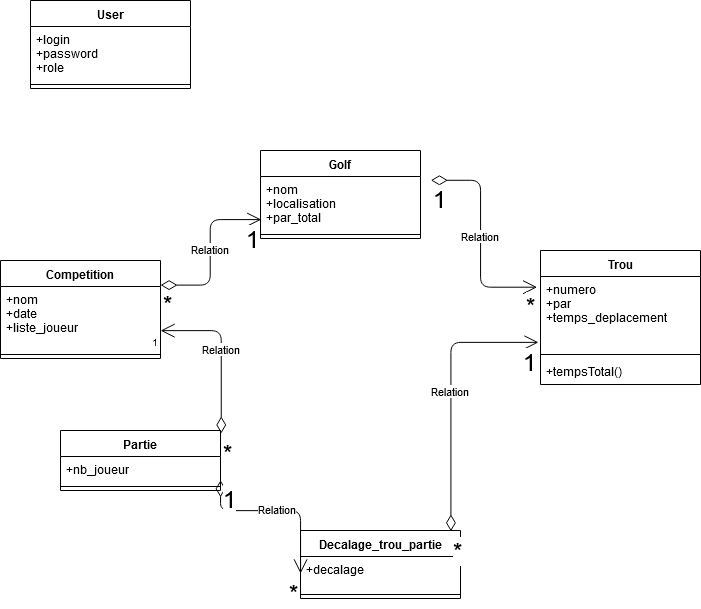

The diagram above was exported from draw.io. Its source (the exported page's mxGraphModel, read from the mxfile embedded in the PNG):
<mxGraphModel dx="1412" dy="784" grid="1" gridSize="10" guides="1" tooltips="1" connect="1" arrows="1" fold="1" page="1" pageScale="1" pageWidth="827" pageHeight="1169" math="0" shadow="0">
  <root>
    <mxCell id="0" />
    <mxCell id="1" parent="0" />
    <mxCell id="8edcEd2z1sNhcl5Dpmxh-1" value="Golf" style="swimlane;fontStyle=1;align=center;verticalAlign=top;childLayout=stackLayout;horizontal=1;startSize=26;horizontalStack=0;resizeParent=1;resizeParentMax=0;resizeLast=0;collapsible=1;marginBottom=0;" parent="1" vertex="1">
      <mxGeometry x="290" y="380" width="160" height="88" as="geometry" />
    </mxCell>
    <mxCell id="8edcEd2z1sNhcl5Dpmxh-2" value="+nom&#10;+localisation&#10;+par_total&#10;" style="text;strokeColor=none;fillColor=none;align=left;verticalAlign=top;spacingLeft=4;spacingRight=4;overflow=hidden;rotatable=0;points=[[0,0.5],[1,0.5]];portConstraint=eastwest;" parent="8edcEd2z1sNhcl5Dpmxh-1" vertex="1">
      <mxGeometry y="26" width="160" height="54" as="geometry" />
    </mxCell>
    <mxCell id="8edcEd2z1sNhcl5Dpmxh-3" value="" style="line;strokeWidth=1;fillColor=none;align=left;verticalAlign=middle;spacingTop=-1;spacingLeft=3;spacingRight=3;rotatable=0;labelPosition=right;points=[];portConstraint=eastwest;" parent="8edcEd2z1sNhcl5Dpmxh-1" vertex="1">
      <mxGeometry y="80" width="160" height="8" as="geometry" />
    </mxCell>
    <mxCell id="8edcEd2z1sNhcl5Dpmxh-5" value="Trou" style="swimlane;fontStyle=1;align=center;verticalAlign=top;childLayout=stackLayout;horizontal=1;startSize=26;horizontalStack=0;resizeParent=1;resizeParentMax=0;resizeLast=0;collapsible=1;marginBottom=0;" parent="1" vertex="1">
      <mxGeometry x="570" y="480" width="160" height="134" as="geometry" />
    </mxCell>
    <mxCell id="8edcEd2z1sNhcl5Dpmxh-6" value="+numero&#10;+par&#10;+temps_deplacement&#10;" style="text;strokeColor=none;fillColor=none;align=left;verticalAlign=top;spacingLeft=4;spacingRight=4;overflow=hidden;rotatable=0;points=[[0,0.5],[1,0.5]];portConstraint=eastwest;" parent="8edcEd2z1sNhcl5Dpmxh-5" vertex="1">
      <mxGeometry y="26" width="160" height="74" as="geometry" />
    </mxCell>
    <mxCell id="8edcEd2z1sNhcl5Dpmxh-7" value="" style="line;strokeWidth=1;fillColor=none;align=left;verticalAlign=middle;spacingTop=-1;spacingLeft=3;spacingRight=3;rotatable=0;labelPosition=right;points=[];portConstraint=eastwest;" parent="8edcEd2z1sNhcl5Dpmxh-5" vertex="1">
      <mxGeometry y="100" width="160" height="8" as="geometry" />
    </mxCell>
    <mxCell id="8edcEd2z1sNhcl5Dpmxh-8" value="+tempsTotal()" style="text;strokeColor=none;fillColor=none;align=left;verticalAlign=top;spacingLeft=4;spacingRight=4;overflow=hidden;rotatable=0;points=[[0,0.5],[1,0.5]];portConstraint=eastwest;" parent="8edcEd2z1sNhcl5Dpmxh-5" vertex="1">
      <mxGeometry y="108" width="160" height="26" as="geometry" />
    </mxCell>
    <mxCell id="8edcEd2z1sNhcl5Dpmxh-9" value="Decalage_trou_partie" style="swimlane;fontStyle=1;align=center;verticalAlign=top;childLayout=stackLayout;horizontal=1;startSize=26;horizontalStack=0;resizeParent=1;resizeParentMax=0;resizeLast=0;collapsible=1;marginBottom=0;" parent="1" vertex="1">
      <mxGeometry x="330" y="760" width="160" height="68" as="geometry" />
    </mxCell>
    <mxCell id="8edcEd2z1sNhcl5Dpmxh-10" value="+decalage" style="text;strokeColor=none;fillColor=none;align=left;verticalAlign=top;spacingLeft=4;spacingRight=4;overflow=hidden;rotatable=0;points=[[0,0.5],[1,0.5]];portConstraint=eastwest;" parent="8edcEd2z1sNhcl5Dpmxh-9" vertex="1">
      <mxGeometry y="26" width="160" height="34" as="geometry" />
    </mxCell>
    <mxCell id="8edcEd2z1sNhcl5Dpmxh-11" value="" style="line;strokeWidth=1;fillColor=none;align=left;verticalAlign=middle;spacingTop=-1;spacingLeft=3;spacingRight=3;rotatable=0;labelPosition=right;points=[];portConstraint=eastwest;" parent="8edcEd2z1sNhcl5Dpmxh-9" vertex="1">
      <mxGeometry y="60" width="160" height="8" as="geometry" />
    </mxCell>
    <mxCell id="8edcEd2z1sNhcl5Dpmxh-13" value="Partie" style="swimlane;fontStyle=1;align=center;verticalAlign=top;childLayout=stackLayout;horizontal=1;startSize=26;horizontalStack=0;resizeParent=1;resizeParentMax=0;resizeLast=0;collapsible=1;marginBottom=0;" parent="1" vertex="1">
      <mxGeometry x="90" y="660" width="160" height="60" as="geometry" />
    </mxCell>
    <mxCell id="8edcEd2z1sNhcl5Dpmxh-14" value="+nb_joueur" style="text;strokeColor=none;fillColor=none;align=left;verticalAlign=top;spacingLeft=4;spacingRight=4;overflow=hidden;rotatable=0;points=[[0,0.5],[1,0.5]];portConstraint=eastwest;" parent="8edcEd2z1sNhcl5Dpmxh-13" vertex="1">
      <mxGeometry y="26" width="160" height="26" as="geometry" />
    </mxCell>
    <mxCell id="8edcEd2z1sNhcl5Dpmxh-15" value="" style="line;strokeWidth=1;fillColor=none;align=left;verticalAlign=middle;spacingTop=-1;spacingLeft=3;spacingRight=3;rotatable=0;labelPosition=right;points=[];portConstraint=eastwest;" parent="8edcEd2z1sNhcl5Dpmxh-13" vertex="1">
      <mxGeometry y="52" width="160" height="8" as="geometry" />
    </mxCell>
    <mxCell id="8edcEd2z1sNhcl5Dpmxh-17" value="Competition" style="swimlane;fontStyle=1;align=center;verticalAlign=top;childLayout=stackLayout;horizontal=1;startSize=26;horizontalStack=0;resizeParent=1;resizeParentMax=0;resizeLast=0;collapsible=1;marginBottom=0;" parent="1" vertex="1">
      <mxGeometry x="30" y="490" width="160" height="98" as="geometry" />
    </mxCell>
    <mxCell id="8edcEd2z1sNhcl5Dpmxh-18" value="+nom&#10;+date&#10;+liste_joueur&#10;" style="text;strokeColor=none;fillColor=none;align=left;verticalAlign=top;spacingLeft=4;spacingRight=4;overflow=hidden;rotatable=0;points=[[0,0.5],[1,0.5]];portConstraint=eastwest;" parent="8edcEd2z1sNhcl5Dpmxh-17" vertex="1">
      <mxGeometry y="26" width="160" height="64" as="geometry" />
    </mxCell>
    <mxCell id="8edcEd2z1sNhcl5Dpmxh-19" value="" style="line;strokeWidth=1;fillColor=none;align=left;verticalAlign=middle;spacingTop=-1;spacingLeft=3;spacingRight=3;rotatable=0;labelPosition=right;points=[];portConstraint=eastwest;" parent="8edcEd2z1sNhcl5Dpmxh-17" vertex="1">
      <mxGeometry y="90" width="160" height="8" as="geometry" />
    </mxCell>
    <mxCell id="8edcEd2z1sNhcl5Dpmxh-25" value="Relation" style="endArrow=open;html=1;endSize=12;startArrow=diamondThin;startSize=14;startFill=0;edgeStyle=orthogonalEdgeStyle;entryX=0;entryY=0.5;entryDx=0;entryDy=0;" parent="1" target="8edcEd2z1sNhcl5Dpmxh-10" edge="1">
      <mxGeometry relative="1" as="geometry">
        <mxPoint x="250" y="710" as="sourcePoint" />
        <mxPoint x="190" y="800" as="targetPoint" />
        <Array as="points">
          <mxPoint x="300" y="740" />
          <mxPoint x="420" y="740" />
        </Array>
      </mxGeometry>
    </mxCell>
    <mxCell id="8edcEd2z1sNhcl5Dpmxh-26" value="&lt;font style=&quot;font-size: 24px&quot;&gt;1&lt;/font&gt;" style="resizable=0;html=1;align=left;verticalAlign=top;labelBackgroundColor=#ffffff;fontSize=10;" parent="8edcEd2z1sNhcl5Dpmxh-25" connectable="0" vertex="1">
      <mxGeometry x="-1" relative="1" as="geometry" />
    </mxCell>
    <mxCell id="8edcEd2z1sNhcl5Dpmxh-27" value="&lt;font style=&quot;font-size: 24px&quot;&gt;*&lt;/font&gt;" style="resizable=0;html=1;align=right;verticalAlign=top;labelBackgroundColor=#ffffff;fontSize=10;" parent="8edcEd2z1sNhcl5Dpmxh-25" connectable="0" vertex="1">
      <mxGeometry x="1" relative="1" as="geometry" />
    </mxCell>
    <mxCell id="8edcEd2z1sNhcl5Dpmxh-29" value="Relation" style="endArrow=open;html=1;endSize=12;startArrow=diamondThin;startSize=14;startFill=0;edgeStyle=orthogonalEdgeStyle;entryX=1;entryY=0.688;entryDx=0;entryDy=0;exitX=1.006;exitY=0.05;exitDx=0;exitDy=0;exitPerimeter=0;entryPerimeter=0;" parent="1" source="8edcEd2z1sNhcl5Dpmxh-13" target="8edcEd2z1sNhcl5Dpmxh-18" edge="1">
      <mxGeometry relative="1" as="geometry">
        <mxPoint x="340" y="620" as="sourcePoint" />
        <mxPoint x="190" y="820" as="targetPoint" />
      </mxGeometry>
    </mxCell>
    <mxCell id="8edcEd2z1sNhcl5Dpmxh-30" value="&lt;font style=&quot;font-size: 24px&quot;&gt;*&lt;/font&gt;" style="resizable=0;html=1;align=left;verticalAlign=top;labelBackgroundColor=#ffffff;fontSize=10;" parent="8edcEd2z1sNhcl5Dpmxh-29" connectable="0" vertex="1">
      <mxGeometry x="-1" relative="1" as="geometry" />
    </mxCell>
    <mxCell id="8edcEd2z1sNhcl5Dpmxh-31" value="1" style="resizable=0;html=1;align=right;verticalAlign=top;labelBackgroundColor=#ffffff;fontSize=10;" parent="8edcEd2z1sNhcl5Dpmxh-29" connectable="0" vertex="1">
      <mxGeometry x="1" relative="1" as="geometry" />
    </mxCell>
    <mxCell id="8edcEd2z1sNhcl5Dpmxh-33" value="Relation" style="endArrow=open;html=1;endSize=12;startArrow=diamondThin;startSize=14;startFill=0;edgeStyle=orthogonalEdgeStyle;exitX=1;exitY=0.25;exitDx=0;exitDy=0;entryX=0.006;entryY=0.796;entryDx=0;entryDy=0;entryPerimeter=0;" parent="1" source="8edcEd2z1sNhcl5Dpmxh-17" target="8edcEd2z1sNhcl5Dpmxh-2" edge="1">
      <mxGeometry relative="1" as="geometry">
        <mxPoint x="30" y="900" as="sourcePoint" />
        <mxPoint x="190" y="900" as="targetPoint" />
      </mxGeometry>
    </mxCell>
    <mxCell id="8edcEd2z1sNhcl5Dpmxh-34" value="&lt;font style=&quot;font-size: 24px&quot;&gt;*&lt;/font&gt;" style="resizable=0;html=1;align=left;verticalAlign=top;labelBackgroundColor=#ffffff;fontSize=10;" parent="8edcEd2z1sNhcl5Dpmxh-33" connectable="0" vertex="1">
      <mxGeometry x="-1" relative="1" as="geometry" />
    </mxCell>
    <mxCell id="8edcEd2z1sNhcl5Dpmxh-35" value="&lt;font style=&quot;font-size: 24px&quot;&gt;1&lt;/font&gt;" style="resizable=0;html=1;align=right;verticalAlign=top;labelBackgroundColor=#ffffff;fontSize=10;" parent="8edcEd2z1sNhcl5Dpmxh-33" connectable="0" vertex="1">
      <mxGeometry x="1" relative="1" as="geometry" />
    </mxCell>
    <mxCell id="8edcEd2z1sNhcl5Dpmxh-36" value="Relation" style="endArrow=open;html=1;endSize=12;startArrow=diamondThin;startSize=14;startFill=0;edgeStyle=orthogonalEdgeStyle;entryX=-0.019;entryY=0.149;entryDx=0;entryDy=0;entryPerimeter=0;exitX=1.063;exitY=0.074;exitDx=0;exitDy=0;exitPerimeter=0;" parent="1" source="8edcEd2z1sNhcl5Dpmxh-2" target="8edcEd2z1sNhcl5Dpmxh-6" edge="1">
      <mxGeometry relative="1" as="geometry">
        <mxPoint x="20" y="900" as="sourcePoint" />
        <mxPoint x="190" y="900" as="targetPoint" />
      </mxGeometry>
    </mxCell>
    <mxCell id="8edcEd2z1sNhcl5Dpmxh-37" value="&lt;font style=&quot;font-size: 24px&quot;&gt;1&lt;/font&gt;" style="resizable=0;html=1;align=left;verticalAlign=top;labelBackgroundColor=#ffffff;fontSize=10;" parent="8edcEd2z1sNhcl5Dpmxh-36" connectable="0" vertex="1">
      <mxGeometry x="-1" relative="1" as="geometry" />
    </mxCell>
    <mxCell id="8edcEd2z1sNhcl5Dpmxh-38" value="&lt;font style=&quot;font-size: 24px&quot;&gt;*&lt;/font&gt;" style="resizable=0;html=1;align=right;verticalAlign=top;labelBackgroundColor=#ffffff;fontSize=10;" parent="8edcEd2z1sNhcl5Dpmxh-36" connectable="0" vertex="1">
      <mxGeometry x="1" relative="1" as="geometry" />
    </mxCell>
    <mxCell id="8edcEd2z1sNhcl5Dpmxh-39" value="Relation" style="endArrow=open;html=1;endSize=12;startArrow=diamondThin;startSize=14;startFill=0;edgeStyle=orthogonalEdgeStyle;exitX=0.938;exitY=0.015;exitDx=0;exitDy=0;exitPerimeter=0;entryX=-0.012;entryY=0.892;entryDx=0;entryDy=0;entryPerimeter=0;" parent="1" source="8edcEd2z1sNhcl5Dpmxh-9" target="8edcEd2z1sNhcl5Dpmxh-6" edge="1">
      <mxGeometry relative="1" as="geometry">
        <mxPoint x="450" y="920" as="sourcePoint" />
        <mxPoint x="610" y="920" as="targetPoint" />
      </mxGeometry>
    </mxCell>
    <mxCell id="8edcEd2z1sNhcl5Dpmxh-40" value="&lt;font style=&quot;font-size: 24px&quot;&gt;*&lt;/font&gt;" style="resizable=0;html=1;align=left;verticalAlign=top;labelBackgroundColor=#ffffff;fontSize=10;" parent="8edcEd2z1sNhcl5Dpmxh-39" connectable="0" vertex="1">
      <mxGeometry x="-1" relative="1" as="geometry" />
    </mxCell>
    <mxCell id="8edcEd2z1sNhcl5Dpmxh-41" value="&lt;font style=&quot;font-size: 24px&quot;&gt;1&lt;/font&gt;" style="resizable=0;html=1;align=right;verticalAlign=top;labelBackgroundColor=#ffffff;fontSize=10;" parent="8edcEd2z1sNhcl5Dpmxh-39" connectable="0" vertex="1">
      <mxGeometry x="1" relative="1" as="geometry" />
    </mxCell>
    <mxCell id="8edcEd2z1sNhcl5Dpmxh-45" value="User" style="swimlane;fontStyle=1;align=center;verticalAlign=top;childLayout=stackLayout;horizontal=1;startSize=26;horizontalStack=0;resizeParent=1;resizeParentMax=0;resizeLast=0;collapsible=1;marginBottom=0;" parent="1" vertex="1">
      <mxGeometry x="60" y="230" width="160" height="88" as="geometry" />
    </mxCell>
    <mxCell id="8edcEd2z1sNhcl5Dpmxh-46" value="+login&#10;+password&#10;+role&#10;" style="text;strokeColor=none;fillColor=none;align=left;verticalAlign=top;spacingLeft=4;spacingRight=4;overflow=hidden;rotatable=0;points=[[0,0.5],[1,0.5]];portConstraint=eastwest;" parent="8edcEd2z1sNhcl5Dpmxh-45" vertex="1">
      <mxGeometry y="26" width="160" height="54" as="geometry" />
    </mxCell>
    <mxCell id="8edcEd2z1sNhcl5Dpmxh-47" value="" style="line;strokeWidth=1;fillColor=none;align=left;verticalAlign=middle;spacingTop=-1;spacingLeft=3;spacingRight=3;rotatable=0;labelPosition=right;points=[];portConstraint=eastwest;" parent="8edcEd2z1sNhcl5Dpmxh-45" vertex="1">
      <mxGeometry y="80" width="160" height="8" as="geometry" />
    </mxCell>
  </root>
</mxGraphModel>